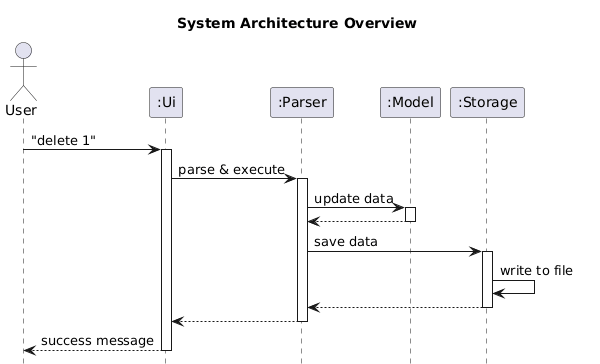

The diagram above was rendered by PlantUML. Its source (embedded in the PNG):
@startuml
hide footbox
skinparam shadowing false
title System Architecture Overview

actor User
participant ":Ui" as UI
participant ":Parser" as LOGIC
participant ":Model" as MODEL
participant ":Storage" as ST

User -> UI : "delete 1"
activate UI

UI -> LOGIC : parse & execute
activate LOGIC

LOGIC -> MODEL : update data
activate MODEL
MODEL --> LOGIC
deactivate MODEL

LOGIC -> ST : save data
activate ST
ST -> ST : write to file
ST --> LOGIC
deactivate ST

LOGIC --> UI 
deactivate LOGIC

UI --> User : success message
deactivate UI
@enduml